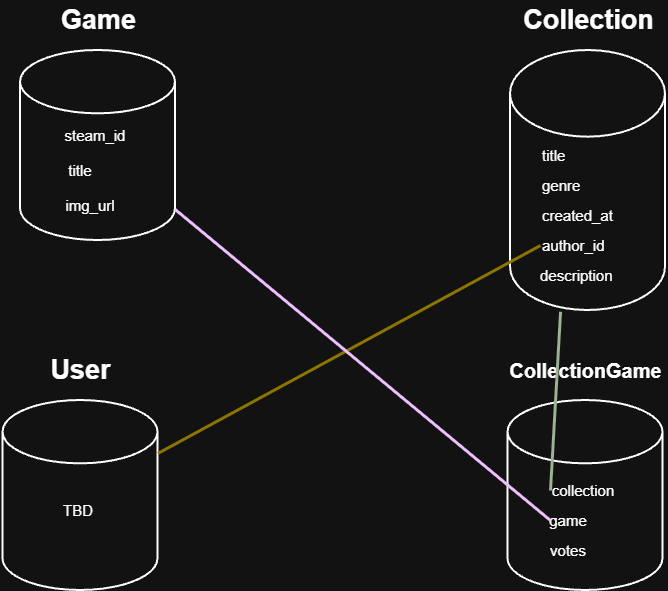

The diagram above was exported from draw.io. Its source (the exported page's mxGraphModel, read from the mxfile embedded in the PNG):
<mxGraphModel dx="1414" dy="777" grid="0" gridSize="10" guides="1" tooltips="1" connect="1" arrows="1" fold="1" page="1" pageScale="1" pageWidth="827" pageHeight="1169" background="light-dark(#ffffff, #121212)" math="0" shadow="0">
  <root>
    <mxCell id="0" />
    <mxCell id="1" parent="0" />
    <mxCell id="lKnv7J1JFxd1XW2PnTVF-44" parent="1" style="text;strokeColor=none;fillColor=none;html=1;fontSize=27;fontStyle=1;verticalAlign=middle;align=center;autosizeText=1;" value="Game" vertex="1">
      <mxGeometry height="40" width="160" x="97.5" y="90" as="geometry" />
    </mxCell>
    <mxCell id="lKnv7J1JFxd1XW2PnTVF-49" parent="1" style="strokeWidth=2;html=1;shape=mxgraph.flowchart.database;whiteSpace=wrap;" value="" vertex="1">
      <mxGeometry height="190" width="155" x="100" y="140" as="geometry" />
    </mxCell>
    <mxCell id="lKnv7J1JFxd1XW2PnTVF-50" parent="1" style="text;html=1;whiteSpace=wrap;strokeColor=none;fillColor=none;align=center;verticalAlign=middle;rounded=0;autosize=1;resizable=0;fontSize=15;" value="steam_id" vertex="1">
      <mxGeometry height="30" width="80" x="135" y="210" as="geometry" />
    </mxCell>
    <mxCell id="lKnv7J1JFxd1XW2PnTVF-54" parent="1" style="text;html=1;whiteSpace=wrap;strokeColor=none;fillColor=none;align=center;verticalAlign=middle;rounded=0;autosize=1;resizable=0;fontSize=15;" value="title" vertex="1">
      <mxGeometry height="30" width="50" x="135" y="245" as="geometry" />
    </mxCell>
    <mxCell id="lKnv7J1JFxd1XW2PnTVF-55" parent="1" style="text;html=1;whiteSpace=wrap;strokeColor=none;fillColor=none;align=center;verticalAlign=middle;rounded=0;autosize=1;resizable=0;fontSize=15;" value="img_url" vertex="1">
      <mxGeometry height="30" width="70" x="135" y="280" as="geometry" />
    </mxCell>
    <mxCell id="lKnv7J1JFxd1XW2PnTVF-57" parent="1" style="strokeWidth=2;html=1;shape=mxgraph.flowchart.database;whiteSpace=wrap;" value="" vertex="1">
      <mxGeometry height="260" width="155" x="590" y="140" as="geometry" />
    </mxCell>
    <mxCell id="lKnv7J1JFxd1XW2PnTVF-58" parent="1" style="text;strokeColor=none;fillColor=none;html=1;fontSize=27;fontStyle=1;verticalAlign=middle;align=center;autosizeText=1;" value="Collection" vertex="1">
      <mxGeometry height="40" width="160" x="587.5" y="90" as="geometry" />
    </mxCell>
    <mxCell id="lKnv7J1JFxd1XW2PnTVF-59" parent="1" style="text;html=1;whiteSpace=wrap;strokeColor=none;fillColor=none;align=left;verticalAlign=middle;rounded=0;autosize=1;resizable=0;fontSize=15;" value="genre" vertex="1">
      <mxGeometry height="30" width="60" x="620" y="260" as="geometry" />
    </mxCell>
    <mxCell id="lKnv7J1JFxd1XW2PnTVF-60" parent="1" style="text;html=1;whiteSpace=wrap;strokeColor=none;fillColor=none;align=left;verticalAlign=middle;rounded=0;autosize=1;resizable=0;fontSize=15;" value="created_at" vertex="1">
      <mxGeometry height="30" width="90" x="620" y="290" as="geometry" />
    </mxCell>
    <mxCell id="lKnv7J1JFxd1XW2PnTVF-61" parent="1" style="text;html=1;whiteSpace=wrap;strokeColor=none;fillColor=none;align=left;verticalAlign=middle;rounded=0;autosize=1;resizable=0;fontSize=15;" value="author_id" vertex="1">
      <mxGeometry height="30" width="90" x="620" y="320" as="geometry" />
    </mxCell>
    <mxCell id="lKnv7J1JFxd1XW2PnTVF-63" parent="1" style="text;html=1;whiteSpace=wrap;strokeColor=none;fillColor=none;align=left;verticalAlign=middle;rounded=0;autosize=1;resizable=0;fontSize=15;" value="description" vertex="1">
      <mxGeometry height="30" width="100" x="617.5" y="350" as="geometry" />
    </mxCell>
    <mxCell id="lKnv7J1JFxd1XW2PnTVF-64" edge="1" parent="1" source="lKnv7J1JFxd1XW2PnTVF-61" style="edgeStyle=orthogonalEdgeStyle;rounded=0;orthogonalLoop=1;jettySize=auto;html=1;innerLoopWaypoints=1;exitX=0.5;exitY=1;exitDx=0;exitDy=0;" target="lKnv7J1JFxd1XW2PnTVF-61">
      <mxGeometry relative="1" as="geometry" />
    </mxCell>
    <mxCell id="lKnv7J1JFxd1XW2PnTVF-65" parent="1" style="text;strokeColor=none;fillColor=none;html=1;fontSize=27;fontStyle=1;verticalAlign=middle;align=center;autosizeText=1;" value="User" vertex="1">
      <mxGeometry height="40" width="160" x="80" y="440" as="geometry" />
    </mxCell>
    <mxCell id="lKnv7J1JFxd1XW2PnTVF-66" parent="1" style="strokeWidth=2;html=1;shape=mxgraph.flowchart.database;whiteSpace=wrap;" value="" vertex="1">
      <mxGeometry height="190" width="155" x="82.5" y="490" as="geometry" />
    </mxCell>
    <mxCell id="lKnv7J1JFxd1XW2PnTVF-67" parent="1" style="text;html=1;whiteSpace=wrap;strokeColor=none;fillColor=none;align=center;verticalAlign=middle;rounded=0;autosize=1;resizable=0;fontSize=15;" value="TBD" vertex="1">
      <mxGeometry height="30" width="50" x="132.5" y="585" as="geometry" />
    </mxCell>
    <mxCell id="lKnv7J1JFxd1XW2PnTVF-70" parent="1" style="text;strokeColor=none;fillColor=none;html=1;fontSize=20;fontStyle=1;verticalAlign=middle;align=center;autosizeText=1;" value="CollectionGame" vertex="1">
      <mxGeometry height="40" width="160" x="585" y="440" as="geometry" />
    </mxCell>
    <mxCell id="lKnv7J1JFxd1XW2PnTVF-71" parent="1" style="strokeWidth=2;html=1;shape=mxgraph.flowchart.database;whiteSpace=wrap;" value="" vertex="1">
      <mxGeometry height="190" width="155" x="587.5" y="490" as="geometry" />
    </mxCell>
    <mxCell id="lKnv7J1JFxd1XW2PnTVF-72" parent="1" style="text;html=1;whiteSpace=wrap;strokeColor=none;fillColor=none;align=center;verticalAlign=middle;rounded=0;autosize=1;resizable=0;fontSize=15;" value="collection" vertex="1">
      <mxGeometry height="30" width="90" x="617.5" y="565" as="geometry" />
    </mxCell>
    <mxCell id="lKnv7J1JFxd1XW2PnTVF-73" parent="1" style="text;html=1;whiteSpace=wrap;strokeColor=none;fillColor=none;align=center;verticalAlign=middle;rounded=0;autosize=1;resizable=0;fontSize=15;" value="game" vertex="1">
      <mxGeometry height="30" width="60" x="617.5" y="595" as="geometry" />
    </mxCell>
    <mxCell id="lKnv7J1JFxd1XW2PnTVF-74" parent="1" style="text;html=1;whiteSpace=wrap;strokeColor=none;fillColor=none;align=center;verticalAlign=middle;rounded=0;autosize=1;resizable=0;fontSize=15;" value="votes" vertex="1">
      <mxGeometry height="30" width="60" x="617.5" y="625" as="geometry" />
    </mxCell>
    <mxCell id="lKnv7J1JFxd1XW2PnTVF-79" edge="1" parent="1" source="lKnv7J1JFxd1XW2PnTVF-66" style="endArrow=none;html=1;rounded=0;entryX=0;entryY=0.5;entryDx=0;entryDy=0;fillColor=#e3c800;strokeColor=#B09500;strokeWidth=3;" target="lKnv7J1JFxd1XW2PnTVF-61" value="">
      <mxGeometry height="50" relative="1" width="50" as="geometry">
        <mxPoint x="570" y="340" as="sourcePoint" />
        <mxPoint x="620" y="290" as="targetPoint" />
      </mxGeometry>
    </mxCell>
    <mxCell id="lKnv7J1JFxd1XW2PnTVF-80" edge="1" parent="1" source="lKnv7J1JFxd1XW2PnTVF-57" style="endArrow=none;html=1;rounded=0;exitX=0.323;exitY=1.005;exitDx=0;exitDy=0;exitPerimeter=0;fillColor=#6d8764;strokeColor=#3A5431;strokeWidth=3;" value="">
      <mxGeometry height="50" relative="1" width="50" as="geometry">
        <mxPoint x="580" y="630" as="sourcePoint" />
        <mxPoint x="630" y="580" as="targetPoint" />
      </mxGeometry>
    </mxCell>
    <mxCell id="lKnv7J1JFxd1XW2PnTVF-82" edge="1" parent="1" source="lKnv7J1JFxd1XW2PnTVF-49" style="endArrow=none;html=1;rounded=0;fillColor=#6a00ff;strokeColor=#3700CC;startSize=8;endSize=14;strokeWidth=3;" value="">
      <mxGeometry height="50" relative="1" width="50" as="geometry">
        <mxPoint x="580" y="660" as="sourcePoint" />
        <mxPoint x="630" y="610" as="targetPoint" />
      </mxGeometry>
    </mxCell>
    <mxCell id="lKnv7J1JFxd1XW2PnTVF-83" parent="1" style="text;html=1;whiteSpace=wrap;strokeColor=none;fillColor=none;align=left;verticalAlign=middle;rounded=0;autosize=1;resizable=0;fontSize=15;" value="title" vertex="1">
      <mxGeometry height="30" width="50" x="620" y="230" as="geometry" />
    </mxCell>
  </root>
</mxGraphModel>